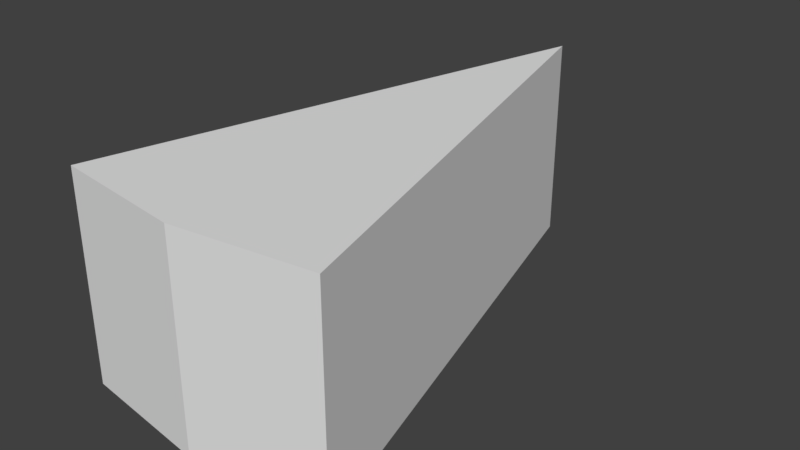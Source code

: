 # Source: color_wheel_triangle.blend  (saved by Blender 2.79.0; exported with 4.5.12 LTS)
import bpy
from mathutils import Matrix  # noqa: F401  (used for matrix-valued properties, if any)

bpy.ops.wm.read_factory_settings(use_empty=True)
scene = bpy.context.scene
scene.name = 'Scene'

# ---- collections
col_collection_1 = bpy.data.collections.new('Collection 1'); scene.collection.children.link(col_collection_1)

# ---- world
world_world = bpy.data.worlds.new('World'); scene.world = world_world
world_world.color = (0.05088, 0.05088, 0.05088)
world_world.use_sun_shadow = False
world_world.sun_shadow_jitter_overblur = 0.0
world_world.cycles.sampling_method = 'MANUAL'

# ---- meshes
me_cylinder_004 = bpy.data.meshes.new('Cylinder.004')
me_cylinder_004.from_pydata([(-1.294, -4.83, -1.0), (-1.294, -4.83, 1.0), (1.294, -4.83, -1.0), (1.294, -4.83, 1.0), (3.785e-06, -5.0, -1.0), (3.785e-06, -5.0, 1.0), (-2.98e-08, 0.0, 1.0), (2.98e-08, 0.0, -1.0)], [], [(1, 5, 6), (2, 3, 5, 4), (4, 5, 1, 0), (5, 3, 6), (2, 4, 7), (4, 0, 7), (0, 1, 6, 7), (2, 7, 6, 3)])
me_cylinder_004.use_remesh_preserve_volume = False
me_cylinder_004.use_remesh_preserve_attributes = False
me_cylinder_004.use_mirror_vertex_groups = False
me_cylinder_004.update()

# ---- objects
ob_triangle = bpy.data.objects.new('triangle', me_cylinder_004)

# ---- transforms, parenting, visibility, modifiers, constraints
ob_triangle.location = (-1.699e-06, 3.665, 0.0)
ob_triangle.lineart.crease_threshold = 0.0

# ---- collection membership
col_collection_1.objects.link(ob_triangle)

# ---- scene / render settings (as saved in the file)
scene.frame_start = 1; scene.frame_end = 250; scene.frame_set(70)
scene.render.engine = 'BLENDER_EEVEE_NEXT'
scene.render.resolution_percentage = 50
scene.render.dither_intensity = 0.0
scene.cycles.use_denoising = False
scene.cycles.samples = 128
scene.cycles.sampling_pattern = 'TABULATED_SOBOL'
scene.cycles.use_adaptive_sampling = False
scene.cycles.use_light_tree = False
scene.cycles.blur_glossy = 0.0
scene.cycles.sample_clamp_indirect = 0.0
scene.view_settings.view_transform = 'Standard'
bpy.context.view_layer.update()

# ---- added for rendering (the .blend has no active camera and no usable light): camera, sun
cam_auto = bpy.data.cameras.new('AutoCamera')
cam_auto.lens = 50.0
cam_auto.sensor_width = 36.0
cam_auto.clip_end = 1000.0
ob_auto_camera = bpy.data.objects.new('AutoCamera', cam_auto)
scene.collection.objects.link(ob_auto_camera)
ob_auto_camera.location = (5.52807, -5.46887, 4.42246)
ob_auto_camera.rotation_euler = (1.09748, -7.21219e-08, 0.694738)
scene.camera = ob_auto_camera
light_auto_sun = bpy.data.lights.new('AutoSun', 'SUN')
light_auto_sun.energy = 3.0
light_auto_sun.angle = 0.0523599
ob_auto_sun = bpy.data.objects.new('AutoSun', light_auto_sun)
scene.collection.objects.link(ob_auto_sun)
ob_auto_sun.rotation_euler = (0.872665, 0.174533, 0.523599)
bpy.context.view_layer.update()
